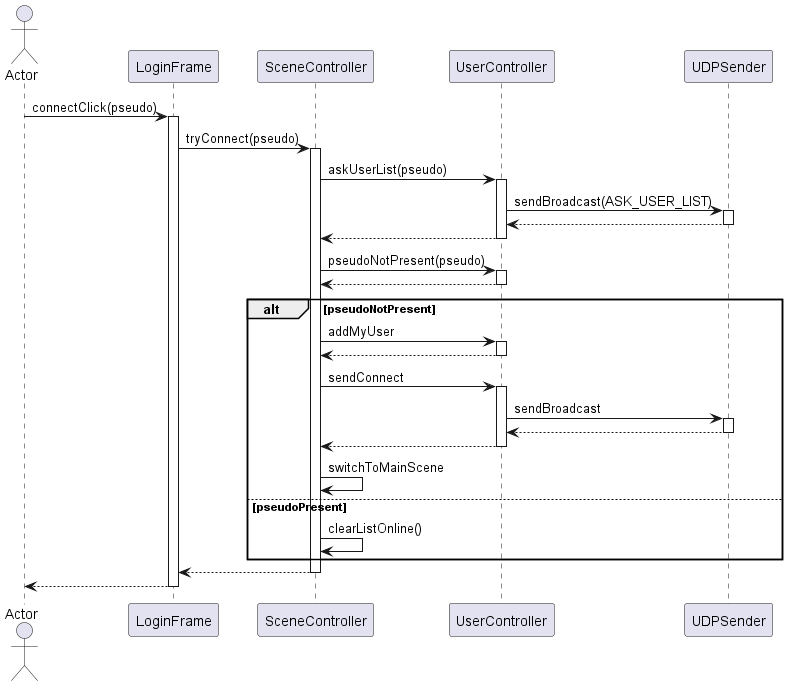

The diagram above was rendered by PlantUML. Its source (embedded in the PNG):
@startuml
actor Actor
Actor -> LoginFrame : connectClick(pseudo)
activate LoginFrame
LoginFrame -> SceneController : tryConnect(pseudo)
activate SceneController
SceneController -> UserController : askUserList(pseudo)
activate UserController
UserController -> UDPSender : sendBroadcast(ASK_USER_LIST)
activate UDPSender
UDPSender --> UserController
deactivate UDPSender
UserController --> SceneController
deactivate UserController
SceneController -> UserController : pseudoNotPresent(pseudo)
activate UserController
UserController --> SceneController
deactivate UserController
alt pseudoNotPresent

SceneController -> UserController : addMyUser
activate UserController
UserController --> SceneController
deactivate UserController
SceneController -> UserController : sendConnect
activate UserController
UserController -> UDPSender : sendBroadcast
activate UDPSender
UDPSender --> UserController
deactivate UDPSender
UserController --> SceneController
deactivate UserController
SceneController -> SceneController : switchToMainScene

else pseudoPresent

SceneController -> SceneController : clearListOnline()

end

SceneController --> LoginFrame
deactivate SceneController
return
@enduml